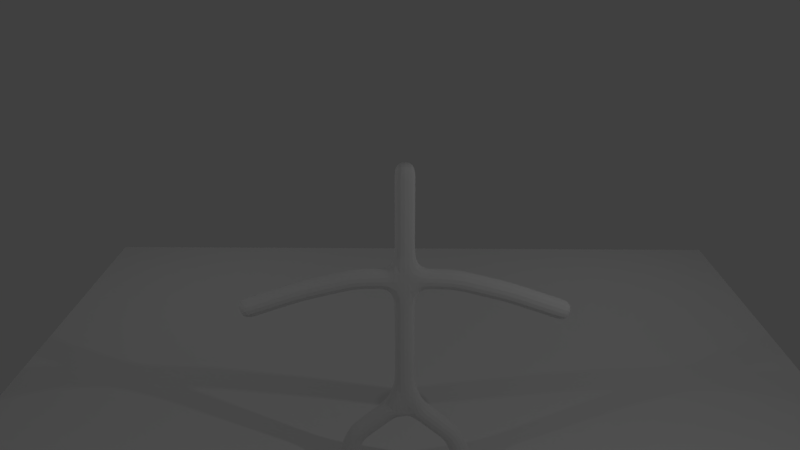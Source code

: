 # Source: Monster_Generator.blend  (saved by Blender 2.79.0; exported with 4.5.12 LTS)
import bpy
from mathutils import Matrix  # noqa: F401  (used for matrix-valued properties, if any)

bpy.ops.wm.read_factory_settings(use_empty=True)
scene = bpy.context.scene
scene.name = 'Scene'

# ---- collections
col_collection_1 = bpy.data.collections.new('Collection 1'); scene.collection.children.link(col_collection_1)

# ---- world
world_world = bpy.data.worlds.new('World'); scene.world = world_world
world_world.color = (0.05088, 0.05088, 0.05088)
world_world.use_sun_shadow = False
world_world.sun_shadow_jitter_overblur = 0.0
world_world.cycles.sampling_method = 'MANUAL'

# ---- cameras
cam_camera = bpy.data.cameras.new('Camera')
cam_camera.clip_end = 100.0
cam_camera.lens = 35.0
cam_camera.sensor_width = 32.0
cam_camera.sensor_height = 18.0
cam_camera.display_size = 2.0
cam_camera.dof.focus_distance = 0.0

# ---- lights
light_point_004 = bpy.data.lights.new('Point.004', 'POINT')
light_point_004.transmission_factor = 0.0
light_point_004.energy = 100.0
light_point_004.shadow_buffer_clip_start = 0.5
light_point_004.shadow_soft_size = 0.1
light_point_004.shadow_maximum_resolution = 0.006
light_point_004.use_absolute_resolution = True
light_point_003 = bpy.data.lights.new('Point.003', 'POINT')
light_point_003.transmission_factor = 0.0
light_point_003.energy = 100.0
light_point_003.shadow_buffer_clip_start = 0.5
light_point_003.shadow_soft_size = 0.1
light_point_003.shadow_maximum_resolution = 0.006
light_point_003.use_absolute_resolution = True
light_point_002 = bpy.data.lights.new('Point.002', 'POINT')
light_point_002.transmission_factor = 0.0
light_point_002.energy = 100.0
light_point_002.shadow_buffer_clip_start = 0.5
light_point_002.shadow_soft_size = 0.1
light_point_002.shadow_maximum_resolution = 0.006
light_point_002.use_absolute_resolution = True
light_point_001 = bpy.data.lights.new('Point.001', 'POINT')
light_point_001.transmission_factor = 0.0
light_point_001.energy = 100.0
light_point_001.shadow_buffer_clip_start = 0.5
light_point_001.shadow_soft_size = 0.1
light_point_001.shadow_maximum_resolution = 0.006
light_point_001.use_absolute_resolution = True
light_point = bpy.data.lights.new('Point', 'POINT')
light_point.transmission_factor = 0.0
light_point.energy = 100.0
light_point.shadow_buffer_clip_start = 0.5
light_point.shadow_soft_size = 0.1
light_point.shadow_maximum_resolution = 0.006
light_point.use_absolute_resolution = True

# ---- meshes
me_plane = bpy.data.meshes.new('Plane')
me_plane.from_pydata([(-1.0, -1.0, 0.0), (1.0, -1.0, 0.0), (-1.0, 1.0, 0.0), (1.0, 1.0, 0.0)], [], [(0, 1, 3, 2)])
me_plane.use_remesh_preserve_volume = False
me_plane.use_remesh_preserve_attributes = False
me_plane.use_mirror_vertex_groups = False
me_plane.update()
me_cube_062 = bpy.data.meshes.new('Cube.062')
me_cube_062.from_pydata([(3.853, 0.0, 2.319), (2.404, 0.0, 2.826), (1.178, 0.0, 3.136), (1.184, 0.0, -0.995), (1.552, 0.0, -1.981), (2.068, 0.0, -3.131), (0.0, 0.0, 0.0), (-3.853, 0.0, 2.319), (-2.404, 0.0, 2.826), (-1.178, 0.0, 3.136), (0.0, 0.0, 3.17), (0.0, 0.0, 1.686), (-1.184, 0.0, -0.995), (-1.552, 0.0, -1.981), (-2.068, 0.0, -3.131), (0.0, 0.0, 5.956)], [(1, 0), (2, 1), (10, 2), (11, 10), (6, 11), (3, 6), (4, 3), (5, 4), (10, 15), (8, 7), (9, 8), (10, 9), (12, 6), (13, 12), (14, 13)], [])
me_cube_062.use_remesh_preserve_volume = False
me_cube_062.use_remesh_preserve_attributes = False
me_cube_062.use_mirror_vertex_groups = False
me_cube_062.update()
arm_monstre_072 = bpy.data.armatures.new('Monstre.072')  # bones are not reproduced
arm_armature_034 = bpy.data.armatures.new('Armature.034')  # bones are not reproduced

# ---- objects
ob_point_004 = bpy.data.objects.new('Point.004', light_point_004)
ob_point_003 = bpy.data.objects.new('Point.003', light_point_003)
ob_point_002 = bpy.data.objects.new('Point.002', light_point_002)
ob_point_001 = bpy.data.objects.new('Point.001', light_point_001)
ob_point = bpy.data.objects.new('Point', light_point)
ob_plane = bpy.data.objects.new('Plane', me_plane)
ob_camera = bpy.data.objects.new('Camera', cam_camera)
ob_monstre = bpy.data.objects.new('Monstre', arm_monstre_072)
ob_armature = bpy.data.objects.new('Armature', arm_armature_034)
ob_cube = bpy.data.objects.new('Cube', me_cube_062)

# ---- transforms, parenting, visibility, modifiers, constraints
ob_point_004.location = (-7.626, 8.051, 10.47)
ob_point_004.lineart.crease_threshold = 0.0
ob_point_003.location = (-7.917, -8.079, 10.47)
ob_point_003.lineart.crease_threshold = 0.0
ob_point_002.location = (7.921, -8.037, 10.47)
ob_point_002.lineart.crease_threshold = 0.0
ob_point_001.location = (7.948, 7.968, 10.41)
ob_point_001.lineart.crease_threshold = 0.0
ob_point.location = (7.921, -8.037, 10.47)
ob_point.lineart.crease_threshold = 0.0
ob_plane.location = (0.0, 0.0, 0.0)
ob_plane.scale = (11.92, 11.92, 11.92)
ob_plane.lineart.crease_threshold = 0.0
ob_camera.location = (0.02907, -21.92, 13.38)
ob_camera.rotation_euler = (1.221, 8.584e-06, 0.01451)
ob_camera.lineart.crease_threshold = 0.0
ob_monstre.location = (6.718, 3.787, 0.0)
ob_monstre.scale = (0.2161, 0.2161, 0.2161)
ob_monstre.lineart.crease_threshold = 0.0
ob_armature.location = (-0.1303, -3.484, 2.192)
ob_armature.show_in_front = True
ob_armature.lineart.crease_threshold = 0.0
ob_cube.parent = ob_armature
ob_cube.location = (0.0, 0.0, 0.0)
ob_cube.lineart.crease_threshold = 0.0
_vg = ob_cube.vertex_groups.new(name='Bone.04')
_vg.add([6, 11], 1.0, 'REPLACE')
_vg = ob_cube.vertex_groups.new(name='Bone.03')
_vg.add([10, 11], 1.0, 'REPLACE')
_vg = ob_cube.vertex_groups.new(name='Bone.02')
_vg.add([2, 10], 1.0, 'REPLACE')
_vg = ob_cube.vertex_groups.new(name='Bone.01')
_vg.add([1, 2], 1.0, 'REPLACE')
_vg = ob_cube.vertex_groups.new(name='Bone.00')
_vg.add([0, 1], 1.0, 'REPLACE')
_vg = ob_cube.vertex_groups.new(name='Bone.08')
_vg.add([10, 15], 1.0, 'REPLACE')
_vg = ob_cube.vertex_groups.new(name='Bone.11')
_vg.add([9, 10], 1.0, 'REPLACE')
_vg = ob_cube.vertex_groups.new(name='Bone.10')
_vg.add([8, 9], 1.0, 'REPLACE')
_vg = ob_cube.vertex_groups.new(name='Bone.09')
_vg.add([7, 8], 1.0, 'REPLACE')
_vg = ob_cube.vertex_groups.new(name='Bone.05')
_vg.add([3, 6], 1.0, 'REPLACE')
_vg = ob_cube.vertex_groups.new(name='Bone.06')
_vg.add([3, 4], 1.0, 'REPLACE')
_vg = ob_cube.vertex_groups.new(name='Bone.07')
_vg.add([4, 5], 1.0, 'REPLACE')
_vg = ob_cube.vertex_groups.new(name='Bone.12')
_vg.add([6, 12], 1.0, 'REPLACE')
_vg = ob_cube.vertex_groups.new(name='Bone.13')
_vg.add([12, 13], 1.0, 'REPLACE')
_vg = ob_cube.vertex_groups.new(name='Bone.14')
_vg.add([13, 14], 1.0, 'REPLACE')
_m = ob_cube.modifiers.new('Skin', 'SKIN')
_m = ob_cube.modifiers.new('Armature', 'ARMATURE')
_m.object = ob_armature
_m.use_deform_preserve_volume = True
_m = ob_cube.modifiers.new('Subsurf', 'SUBSURF')
_m.uv_smooth = 'PRESERVE_CORNERS'
_m.quality = 2
_m.levels = 3
_m.show_only_control_edges = False

# ---- collection membership
col_collection_1.objects.link(ob_point_004)
col_collection_1.objects.link(ob_point_003)
col_collection_1.objects.link(ob_point_002)
col_collection_1.objects.link(ob_point_001)
col_collection_1.objects.link(ob_point)
col_collection_1.objects.link(ob_plane)
col_collection_1.objects.link(ob_camera)
col_collection_1.objects.link(ob_monstre)
col_collection_1.objects.link(ob_armature)
col_collection_1.objects.link(ob_cube)

# ---- scene / render settings (as saved in the file)
scene.camera = ob_camera
scene.frame_start = 1; scene.frame_end = 350; scene.frame_set(300)
scene.render.engine = 'CYCLES'
scene.render.resolution_percentage = 50
scene.render.fps = 60
scene.render.dither_intensity = 0.0
scene.cycles.use_denoising = False
scene.cycles.samples = 128
scene.cycles.sampling_pattern = 'TABULATED_SOBOL'
scene.cycles.use_adaptive_sampling = False
scene.cycles.use_light_tree = False
scene.cycles.blur_glossy = 0.0
scene.cycles.sample_clamp_indirect = 0.0
scene.view_settings.view_transform = 'Standard'
bpy.context.view_layer.update()
